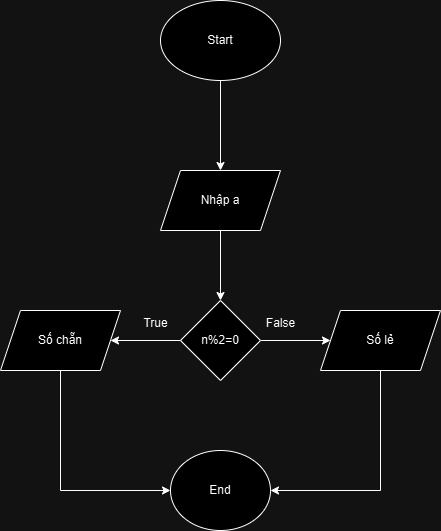

The diagram above was exported from draw.io. Its source (the exported page's mxGraphModel, read from the mxfile embedded in the PNG):
<mxGraphModel dx="1050" dy="557" grid="1" gridSize="10" guides="1" tooltips="1" connect="1" arrows="1" fold="1" page="1" pageScale="1" pageWidth="827" pageHeight="1169" math="0" shadow="0">
  <root>
    <mxCell id="0" />
    <mxCell id="1" parent="0" />
    <mxCell id="Vm0K4cH7sXmLRNKDm1Lr-3" value="" style="edgeStyle=orthogonalEdgeStyle;rounded=0;orthogonalLoop=1;jettySize=auto;html=1;" parent="1" source="Vm0K4cH7sXmLRNKDm1Lr-1" target="Vm0K4cH7sXmLRNKDm1Lr-2" edge="1">
      <mxGeometry relative="1" as="geometry" />
    </mxCell>
    <mxCell id="Vm0K4cH7sXmLRNKDm1Lr-1" value="Start" style="ellipse;whiteSpace=wrap;html=1;" parent="1" vertex="1">
      <mxGeometry x="360" y="60" width="120" height="80" as="geometry" />
    </mxCell>
    <mxCell id="Vm0K4cH7sXmLRNKDm1Lr-7" value="" style="edgeStyle=orthogonalEdgeStyle;rounded=0;orthogonalLoop=1;jettySize=auto;html=1;" parent="1" source="Vm0K4cH7sXmLRNKDm1Lr-2" target="Vm0K4cH7sXmLRNKDm1Lr-6" edge="1">
      <mxGeometry relative="1" as="geometry" />
    </mxCell>
    <mxCell id="Vm0K4cH7sXmLRNKDm1Lr-2" value="Nhập a" style="shape=parallelogram;perimeter=parallelogramPerimeter;whiteSpace=wrap;html=1;fixedSize=1;" parent="1" vertex="1">
      <mxGeometry x="360" y="230" width="120" height="60" as="geometry" />
    </mxCell>
    <mxCell id="Vm0K4cH7sXmLRNKDm1Lr-12" value="" style="edgeStyle=orthogonalEdgeStyle;rounded=0;orthogonalLoop=1;jettySize=auto;html=1;" parent="1" source="Vm0K4cH7sXmLRNKDm1Lr-6" target="Vm0K4cH7sXmLRNKDm1Lr-11" edge="1">
      <mxGeometry relative="1" as="geometry" />
    </mxCell>
    <mxCell id="Vm0K4cH7sXmLRNKDm1Lr-15" value="" style="edgeStyle=orthogonalEdgeStyle;rounded=0;orthogonalLoop=1;jettySize=auto;html=1;" parent="1" source="Vm0K4cH7sXmLRNKDm1Lr-6" target="Vm0K4cH7sXmLRNKDm1Lr-14" edge="1">
      <mxGeometry relative="1" as="geometry" />
    </mxCell>
    <mxCell id="Vm0K4cH7sXmLRNKDm1Lr-6" value="n%2=0" style="rhombus;whiteSpace=wrap;html=1;" parent="1" vertex="1">
      <mxGeometry x="380" y="360" width="80" height="80" as="geometry" />
    </mxCell>
    <mxCell id="Vm0K4cH7sXmLRNKDm1Lr-19" value="" style="edgeStyle=orthogonalEdgeStyle;rounded=0;orthogonalLoop=1;jettySize=auto;html=1;" parent="1" source="Vm0K4cH7sXmLRNKDm1Lr-11" target="Vm0K4cH7sXmLRNKDm1Lr-18" edge="1">
      <mxGeometry relative="1" as="geometry">
        <Array as="points">
          <mxPoint x="260" y="550" />
        </Array>
      </mxGeometry>
    </mxCell>
    <mxCell id="Vm0K4cH7sXmLRNKDm1Lr-11" value="Số chẵn" style="shape=parallelogram;perimeter=parallelogramPerimeter;whiteSpace=wrap;html=1;fixedSize=1;" parent="1" vertex="1">
      <mxGeometry x="200" y="370" width="120" height="60" as="geometry" />
    </mxCell>
    <mxCell id="Vm0K4cH7sXmLRNKDm1Lr-20" style="edgeStyle=orthogonalEdgeStyle;rounded=0;orthogonalLoop=1;jettySize=auto;html=1;exitX=0.5;exitY=1;exitDx=0;exitDy=0;entryX=1;entryY=0.5;entryDx=0;entryDy=0;" parent="1" source="Vm0K4cH7sXmLRNKDm1Lr-14" target="Vm0K4cH7sXmLRNKDm1Lr-18" edge="1">
      <mxGeometry relative="1" as="geometry" />
    </mxCell>
    <mxCell id="Vm0K4cH7sXmLRNKDm1Lr-14" value="Số lẻ" style="shape=parallelogram;perimeter=parallelogramPerimeter;whiteSpace=wrap;html=1;fixedSize=1;" parent="1" vertex="1">
      <mxGeometry x="520" y="370" width="120" height="60" as="geometry" />
    </mxCell>
    <mxCell id="Vm0K4cH7sXmLRNKDm1Lr-16" value="False" style="text;html=1;align=center;verticalAlign=middle;resizable=0;points=[];autosize=1;strokeColor=none;fillColor=none;" parent="1" vertex="1">
      <mxGeometry x="455" y="368" width="50" height="30" as="geometry" />
    </mxCell>
    <mxCell id="Vm0K4cH7sXmLRNKDm1Lr-17" value="True" style="text;html=1;align=center;verticalAlign=middle;resizable=0;points=[];autosize=1;strokeColor=none;fillColor=none;" parent="1" vertex="1">
      <mxGeometry x="330" y="368" width="50" height="30" as="geometry" />
    </mxCell>
    <mxCell id="Vm0K4cH7sXmLRNKDm1Lr-18" value="End" style="ellipse;whiteSpace=wrap;html=1;" parent="1" vertex="1">
      <mxGeometry x="370" y="510" width="100" height="80" as="geometry" />
    </mxCell>
  </root>
</mxGraphModel>